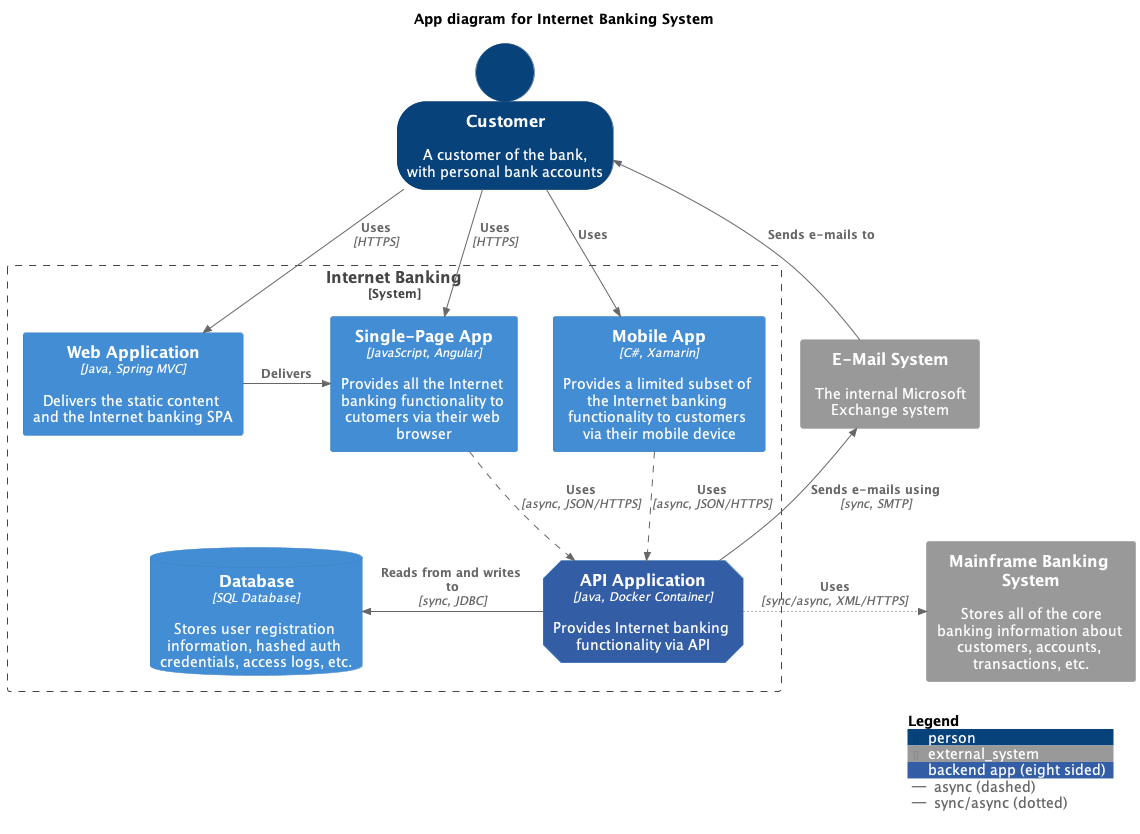

The diagram above was rendered by PlantUML. Its source (embedded in the PNG):
@startuml
!include ../C4_App.puml
' uncomment the following line and comment the first to use locally
' !include ../C4_App.puml

SHOW_PERSON_OUTLINE()
AddElementTag("backendApp", $fontColor=$ELEMENT_FONT_COLOR, $bgColor="#335DA5", $shape=EightSidedShape(), $legendText="backend app (eight sided)")
AddRelTag("async", $textColor=$ARROW_COLOR, $lineColor=$ARROW_COLOR, $lineStyle=DashedLine())
AddRelTag("sync/async", $textColor=$ARROW_COLOR, $lineColor=$ARROW_COLOR, $lineStyle=DottedLine())

title App diagram for Internet Banking System

Person(customer, Customer, "A customer of the bank, with personal bank accounts")

System_Boundary(c1, "Internet Banking") {
    App(web_app, "Web Application", "Java, Spring MVC", "Delivers the static content and the Internet banking SPA")
    App(spa, "Single-Page App", "JavaScript, Angular", "Provides all the Internet banking functionality to cutomers via their web browser")
    App(mobile_app, "Mobile App", "C#, Xamarin", "Provides a limited subset of the Internet banking functionality to customers via their mobile device")
    AppDb(database, "Database", "SQL Database", "Stores user registration information, hashed auth credentials, access logs, etc.")
    App(backend_api, "API Application", "Java, Docker Container", "Provides Internet banking functionality via API", $tags="backendApp")
}

System_Ext(email_system, "E-Mail System", "The internal Microsoft Exchange system")
System_Ext(banking_system, "Mainframe Banking System", "Stores all of the core banking information about customers, accounts, transactions, etc.")

Rel(customer, web_app, "Uses", "HTTPS")
Rel(customer, spa, "Uses", "HTTPS")
Rel(customer, mobile_app, "Uses")

Rel_Neighbor(web_app, spa, "Delivers")
Rel(spa, backend_api, "Uses", "async, JSON/HTTPS", $tags="async")
Rel(mobile_app, backend_api, "Uses", "async, JSON/HTTPS", $tags="async")
Rel_Back_Neighbor(database, backend_api, "Reads from and writes to", "sync, JDBC")

Rel_Back(customer, email_system, "Sends e-mails to")
Rel_Back(email_system, backend_api, "Sends e-mails using", "sync, SMTP")
Rel_Neighbor(backend_api, banking_system, "Uses", "sync/async, XML/HTTPS", $tags="sync/async")

SHOW_LEGEND()
@enduml